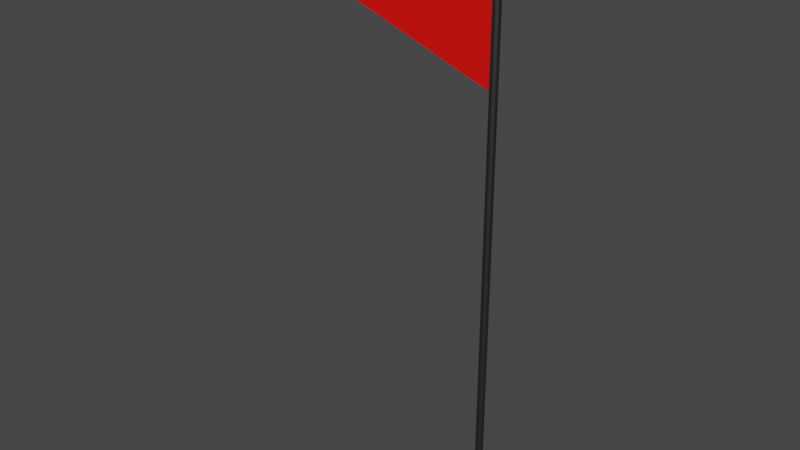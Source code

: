 # Source: flag.blend  (saved by Blender 3.1.7; exported with 4.5.12 LTS)
import bpy
from mathutils import Matrix  # noqa: F401  (used for matrix-valued properties, if any)

bpy.ops.wm.read_factory_settings(use_empty=True)
scene = bpy.context.scene
scene.name = 'Scene'

# ---- collections
col_collection = bpy.data.collections.new('Collection'); scene.collection.children.link(col_collection)

# ---- materials (node trees are filled in below, after node groups)
mat_material_001 = bpy.data.materials.new('Material.001')
mat_material = bpy.data.materials.new('Material')

# ---- material node trees
mat_material_001.use_nodes = True; mat_material_001.node_tree.nodes.clear()
_N = mat_material_001.node_tree.nodes; _L = mat_material_001.node_tree.links
n0 = _N.new('ShaderNodeBsdfPrincipled'); n0.name = 'Principled BSDF'; n0.location = (10, 300)
n0.distribution = 'GGX'
n0.subsurface_method = 'RANDOM_WALK_SKIN'
n0.inputs[0].default_value = (0.1282, 0.1282, 0.1282, 1.0)
n0.inputs[1].default_value = 1.0
n0.inputs[3].default_value = 1.45
n0.inputs[27].default_value = (0.0, 0.0, 0.0, 1.0)
n0.inputs[28].default_value = 1.0
n1 = _N.new('ShaderNodeOutputMaterial'); n1.name = 'Material Output'; n1.location = (300, 300)
_L.new(n0.outputs[0], n1.inputs[0])
n1.is_active_output = True
mat_material.use_nodes = True; mat_material.node_tree.nodes.clear()
_N = mat_material.node_tree.nodes; _L = mat_material.node_tree.links
n0 = _N.new('ShaderNodeBsdfPrincipled'); n0.name = 'Principled BSDF'; n0.location = (10, 300)
n0.distribution = 'GGX'
n0.subsurface_method = 'RANDOM_WALK_SKIN'
n0.inputs[0].default_value = (0.9114, 0.002676, 0.0, 1.0)
n0.inputs[3].default_value = 1.45
n0.inputs[27].default_value = (0.0, 0.0, 0.0, 1.0)
n0.inputs[28].default_value = 1.0
n1 = _N.new('ShaderNodeOutputMaterial'); n1.name = 'Material Output'; n1.location = (300, 300)
_L.new(n0.outputs[0], n1.inputs[0])
n1.is_active_output = True

# ---- world
world_world = bpy.data.worlds.new('World'); scene.world = world_world
world_world.use_nodes = True; world_world.node_tree.nodes.clear()
_N = world_world.node_tree.nodes; _L = world_world.node_tree.links
n0 = _N.new('ShaderNodeOutputWorld'); n0.name = 'World Output'; n0.location = (300, 300)
n1 = _N.new('ShaderNodeBackground'); n1.name = 'Background'; n1.location = (10, 300)
n1.inputs[0].default_value = (0.05088, 0.05088, 0.05088, 1.0)
_L.new(n1.outputs[0], n0.inputs[0])
n0.is_active_output = True
world_world.color = (0.05088, 0.05088, 0.05088)
world_world.use_sun_shadow = False
world_world.sun_shadow_jitter_overblur = 0.0

# ---- meshes
me_cylinder = bpy.data.meshes.new('Cylinder')
me_cylinder.from_pydata([(0.0, 1.0, -1.0), (0.0, 1.0, 1.0), (0.1951, 0.9808, -1.0), (0.1951, 0.9808, 1.0), (0.3827, 0.9239, -1.0), (0.3827, 0.9239, 1.0), (0.5556, 0.8315, -1.0), (0.5556, 0.8315, 1.0), (0.7071, 0.7071, -1.0), (0.7071, 0.7071, 1.0), (0.8315, 0.5556, -1.0), (0.8315, 0.5556, 1.0), (0.9239, 0.3827, -1.0), (0.9239, 0.3827, 1.0), (0.9808, 0.1951, -1.0), (0.9808, 0.1951, 1.0), (1.0, -4.371e-08, -1.0), (0.9808, -0.1951, -1.0), (0.9808, -0.1951, 1.0), (0.9239, -0.3827, -1.0), (0.9239, -0.3827, 1.0), (0.8315, -0.5556, -1.0), (0.8315, -0.5556, 1.0), (0.7071, -0.7071, -1.0), (0.7071, -0.7071, 1.0), (0.5556, -0.8315, -1.0), (0.5556, -0.8315, 1.0), (0.3827, -0.9239, -1.0), (0.3827, -0.9239, 1.0), (0.1951, -0.9808, -1.0), (0.1951, -0.9808, 1.0), (-8.742e-08, -1.0, -1.0), (-8.742e-08, -1.0, 1.0), (-0.1951, -0.9808, -1.0), (-0.1951, -0.9808, 1.0), (-0.3827, -0.9239, -1.0), (-0.3827, -0.9239, 1.0), (-0.5556, -0.8315, -1.0), (-0.5556, -0.8315, 1.0), (-0.7071, -0.7071, -1.0), (-0.7071, -0.7071, 1.0), (-0.8315, -0.5556, -1.0), (-0.8315, -0.5556, 1.0), (-0.9239, -0.3827, -1.0), (-0.9239, -0.3827, 1.0), (-0.9808, -0.1951, -1.0), (-0.9808, -0.1951, 1.0), (-1.0, 1.192e-08, -1.0), (-0.9808, 0.1951, -1.0), (-0.9808, 0.1951, 1.0), (-0.9239, 0.3827, -1.0), (-0.9239, 0.3827, 1.0), (-0.8315, 0.5556, -1.0), (-0.8315, 0.5556, 1.0), (-0.7071, 0.7071, -1.0), (-0.7071, 0.7071, 1.0), (-0.5556, 0.8315, -1.0), (-0.5556, 0.8315, 1.0), (-0.3827, 0.9239, -1.0), (-0.3827, 0.9239, 1.0), (-0.1951, 0.9808, -1.0), (-0.1951, 0.9808, 1.0), (0.0, 1.0, 0.9979), (0.1951, 0.9808, 0.9979), (0.3827, 0.9239, 0.9979), (0.5556, 0.8315, 0.9979), (0.7071, 0.7071, 0.9979), (0.8315, 0.5556, 0.9979), (0.9239, 0.3827, 0.9979), (0.9808, 0.1951, 0.9979), (1.0, -4.371e-08, 0.9979), (0.9808, -0.1951, 0.9979), (0.9239, -0.3827, 0.9979), (0.8315, -0.5556, 0.9979), (0.7071, -0.7071, 0.9979), (0.5556, -0.8315, 0.9979), (0.3827, -0.9239, 0.9979), (0.1951, -0.9808, 0.9979), (-8.742e-08, -1.0, 0.9979), (-0.1951, -0.9808, 0.9979), (-0.3827, -0.9239, 0.9979), (-0.5556, -0.8315, 0.9979), (-0.7071, -0.7071, 0.9979), (-0.8315, -0.5556, 0.9979), (-0.9239, -0.3827, 0.9979), (-0.9808, -0.1951, 0.9979), (-1.0, 1.192e-08, 0.9979), (-0.9808, 0.1951, 0.9979), (-0.9239, 0.3827, 0.9979), (-0.8315, 0.5556, 0.9979), (-0.7071, 0.7071, 0.9979), (-0.5556, 0.8315, 0.9979), (-0.3827, 0.9239, 0.9979), (-0.1951, 0.9808, 0.9979), (0.1951, 0.9808, -0.9979), (0.3827, 0.9239, -0.9979), (0.5556, 0.8315, -0.9979), (0.7071, 0.7071, -0.9979), (0.8315, 0.5556, -0.9979), (0.9239, 0.3827, -0.9979), (0.9808, 0.1951, -0.9979), (1.0, -4.371e-08, -0.9979), (0.9808, -0.1951, -0.9979), (0.9239, -0.3827, -0.9979), (0.8315, -0.5556, -0.9979), (0.7071, -0.7071, -0.9979), (0.5556, -0.8315, -0.9979), (0.3827, -0.9239, -0.9979), (0.1951, -0.9808, -0.9979), (-8.742e-08, -1.0, -0.9979), (-0.1951, -0.9808, -0.9979), (-0.3827, -0.9239, -0.9979), (-0.5556, -0.8315, -0.9979), (-0.7071, -0.7071, -0.9979), (-0.8315, -0.5556, -0.9979), (-0.9239, -0.3827, -0.9979), (-0.9808, -0.1951, -0.9979), (-1.0, 1.192e-08, -0.9979), (-0.9808, 0.1951, -0.9979), (-0.9239, 0.3827, -0.9979), (-0.8315, 0.5556, -0.9979), (-0.7071, 0.7071, -0.9979), (-0.5556, 0.8315, -0.9979), (-0.3827, 0.9239, -0.9979), (-0.1951, 0.9808, -0.9979), (0.0, 1.0, -0.9979), (4.288e-06, 0.1937, 1.012), (4.288e-06, 0.38, 1.012), (4.288e-06, 0.5516, 1.011), (4.288e-06, 0.7021, 1.009), (4.288e-06, 0.8256, 1.007), (4.288e-06, 0.9173, 1.005), (4.288e-06, 0.9738, 1.003), (0.0378, 0.19, 1.012), (0.07413, 0.3727, 1.012), (0.1076, 0.541, 1.011), (0.137, 0.6886, 1.009), (0.1611, 0.8097, 1.007), (0.179, 0.8997, 1.005), (0.19, 0.9551, 1.003), (0.07413, 0.179, 1.012), (0.1454, 0.351, 1.012), (0.2111, 0.5096, 1.011), (0.2687, 0.6487, 1.009), (0.3159, 0.7627, 1.007), (0.3511, 0.8475, 1.005), (0.3727, 0.8997, 1.003), (0.1076, 0.1611, 1.012), (0.2111, 0.3159, 1.012), (0.3065, 0.4587, 1.011), (0.3901, 0.5838, 1.009), (0.4587, 0.6864, 1.007), (0.5097, 0.7627, 1.005), (0.541, 0.8097, 1.003), (0.137, 0.137, 1.012), (0.2687, 0.2687, 1.012), (0.3901, 0.3901, 1.011), (0.4965, 0.4965, 1.009), (0.5838, 0.5838, 1.007), (0.6487, 0.6487, 1.005), (0.6886, 0.6886, 1.003), (0.1611, 0.1076, 1.012), (0.3159, 0.2111, 1.012), (0.4587, 0.3065, 1.011), (0.5838, 0.3901, 1.009), (0.6865, 0.4587, 1.007), (0.7627, 0.5096, 1.005), (0.8097, 0.541, 1.003), (0.179, 0.07413, 1.012), (0.3511, 0.1454, 1.012), (0.5097, 0.2111, 1.011), (0.6487, 0.2687, 1.009), (0.7627, 0.3159, 1.007), (0.8475, 0.351, 1.005), (0.8997, 0.3727, 1.003), (0.19, 0.03779, 1.012), (0.3727, 0.07413, 1.012), (0.541, 0.1076, 1.011), (0.6886, 0.137, 1.009), (0.8097, 0.1611, 1.007), (0.8997, 0.179, 1.005), (0.9551, 0.19, 1.003), (0.1937, -2.661e-06, 1.012), (0.38, -2.712e-06, 1.012), (0.5516, -2.705e-06, 1.011), (0.7021, -2.638e-06, 1.009), (0.8256, -2.683e-06, 1.007), (0.9173, -2.609e-06, 1.005), (0.9739, -2.683e-06, 1.003), (0.9992, -2.757e-06, 1.0), (0.19, -0.03779, 1.012), (0.3727, -0.07413, 1.012), (0.541, -0.1076, 1.011), (0.6886, -0.137, 1.009), (0.8097, -0.1611, 1.007), (0.8997, -0.179, 1.005), (0.9551, -0.19, 1.003), (0.179, -0.07413, 1.012), (0.3511, -0.1454, 1.012), (0.5097, -0.2111, 1.011), (0.6487, -0.2687, 1.009), (0.7627, -0.3159, 1.007), (0.8475, -0.3511, 1.005), (0.8997, -0.3727, 1.003), (0.1611, -0.1076, 1.012), (0.3159, -0.2111, 1.012), (0.4587, -0.3065, 1.011), (0.5838, -0.3901, 1.009), (0.6865, -0.4587, 1.007), (0.7627, -0.5097, 1.005), (0.8097, -0.541, 1.003), (0.137, -0.137, 1.012), (0.2687, -0.2687, 1.012), (0.3901, -0.3901, 1.011), (0.4965, -0.4965, 1.009), (0.5838, -0.5838, 1.007), (0.6487, -0.6487, 1.005), (0.6886, -0.6886, 1.003), (0.1076, -0.1611, 1.012), (0.2111, -0.3159, 1.012), (0.3065, -0.4587, 1.011), (0.3901, -0.5838, 1.009), (0.4587, -0.6865, 1.007), (0.5097, -0.7627, 1.005), (0.541, -0.8097, 1.003), (0.07413, -0.179, 1.012), (0.1454, -0.3511, 1.012), (0.2111, -0.5097, 1.011), (0.2687, -0.6487, 1.009), (0.3159, -0.7627, 1.007), (0.3511, -0.8475, 1.005), (0.3727, -0.8997, 1.003), (0.0378, -0.19, 1.012), (0.07413, -0.3727, 1.012), (0.1076, -0.541, 1.011), (0.137, -0.6886, 1.009), (0.1611, -0.8097, 1.007), (0.179, -0.8997, 1.005), (0.19, -0.9551, 1.003), (4.29e-06, -0.1937, 1.012), (4.26e-06, -0.38, 1.012), (4.223e-06, -0.5516, 1.011), (4.334e-06, -0.7021, 1.009), (4.275e-06, -0.8256, 1.007), (4.305e-06, -0.9173, 1.005), (4.216e-06, -0.9738, 1.003), (-0.03779, -0.19, 1.012), (-0.07413, -0.3727, 1.012), (-0.1076, -0.541, 1.011), (-0.137, -0.6886, 1.009), (-0.1611, -0.8097, 1.007), (-0.179, -0.8997, 1.005), (-0.19, -0.9551, 1.003), (-0.07413, -0.179, 1.012), (-0.1454, -0.3511, 1.012), (-0.2111, -0.5097, 1.011), (-0.2687, -0.6487, 1.009), (-0.3159, -0.7627, 1.007), (-0.351, -0.8475, 1.005), (-0.3727, -0.8997, 1.003), (-0.1076, -0.1611, 1.012), (-0.2111, -0.3159, 1.012), (-0.3065, -0.4587, 1.011), (-0.3901, -0.5838, 1.009), (-0.4587, -0.6865, 1.007), (-0.5096, -0.7627, 1.005), (-0.541, -0.8097, 1.003), (-0.137, -0.137, 1.012), (-0.2687, -0.2687, 1.012), (-0.3901, -0.3901, 1.011), (-0.4965, -0.4965, 1.009), (-0.5838, -0.5838, 1.007), (-0.6487, -0.6487, 1.005), (-0.6886, -0.6886, 1.003), (-0.1611, -0.1076, 1.012), (-0.3159, -0.2111, 1.012), (-0.4587, -0.3065, 1.011), (-0.5838, -0.3901, 1.009), (-0.6864, -0.4587, 1.007), (-0.7627, -0.5097, 1.005), (-0.8097, -0.541, 1.003), (4.207e-06, -2.712e-06, 1.013), (-0.179, -0.07413, 1.012), (-0.351, -0.1454, 1.012), (-0.5096, -0.2111, 1.011), (-0.6487, -0.2687, 1.009), (-0.7627, -0.3159, 1.007), (-0.8475, -0.3511, 1.005), (-0.8997, -0.3727, 1.003), (-0.19, -0.03779, 1.012), (-0.3727, -0.07413, 1.012), (-0.541, -0.1076, 1.011), (-0.6886, -0.137, 1.009), (-0.8097, -0.1611, 1.007), (-0.8997, -0.179, 1.005), (-0.9551, -0.19, 1.003), (-0.1937, -2.664e-06, 1.012), (-0.38, -2.638e-06, 1.012), (-0.5516, -2.587e-06, 1.011), (-0.7021, -2.683e-06, 1.009), (-0.8256, -2.638e-06, 1.007), (-0.9173, -2.594e-06, 1.005), (-0.9738, -2.52e-06, 1.003), (-0.9992, -2.207e-06, 1.0), (-0.19, 0.03779, 1.012), (-0.3727, 0.07413, 1.012), (-0.541, 0.1076, 1.011), (-0.6886, 0.137, 1.009), (-0.8097, 0.1611, 1.007), (-0.8997, 0.179, 1.005), (-0.9551, 0.19, 1.003), (-0.179, 0.07413, 1.012), (-0.351, 0.1454, 1.012), (-0.5096, 0.2111, 1.011), (-0.6487, 0.2687, 1.009), (-0.7627, 0.3159, 1.007), (-0.8475, 0.351, 1.005), (-0.8997, 0.3727, 1.003), (-0.1611, 0.1076, 1.012), (-0.3159, 0.2111, 1.012), (-0.4587, 0.3065, 1.011), (-0.5838, 0.3901, 1.009), (-0.6864, 0.4587, 1.007), (-0.7627, 0.5096, 1.005), (-0.8097, 0.541, 1.003), (-0.137, 0.137, 1.012), (-0.2687, 0.2687, 1.012), (-0.3901, 0.3901, 1.011), (-0.4965, 0.4965, 1.009), (-0.5838, 0.5838, 1.007), (-0.6487, 0.6487, 1.005), (-0.6886, 0.6886, 1.003), (-0.1076, 0.1611, 1.012), (-0.2111, 0.3159, 1.012), (-0.3065, 0.4587, 1.011), (-0.3901, 0.5838, 1.009), (-0.4587, 0.6864, 1.007), (-0.5096, 0.7627, 1.005), (-0.541, 0.8097, 1.003), (-0.07413, 0.179, 1.012), (-0.1454, 0.351, 1.012), (-0.2111, 0.5096, 1.011), (-0.2687, 0.6487, 1.009), (-0.3159, 0.7627, 1.007), (-0.351, 0.8475, 1.005), (-0.3727, 0.8997, 1.003), (-0.03779, 0.19, 1.012), (-0.07413, 0.3727, 1.012), (-0.1076, 0.541, 1.011), (-0.137, 0.6886, 1.009), (-0.1611, 0.8097, 1.007), (-0.179, 0.8997, 1.005), (-0.19, 0.9551, 1.003)], [], [(62, 1, 3, 63), (63, 3, 5, 64), (64, 5, 7, 65), (65, 7, 9, 66), (66, 9, 11, 67), (67, 11, 13, 68), (68, 13, 15, 69), (69, 15, 189, 70), (70, 189, 18, 71), (71, 18, 20, 72), (72, 20, 22, 73), (73, 22, 24, 74), (74, 24, 26, 75), (75, 26, 28, 76), (76, 28, 30, 77), (77, 30, 32, 78), (78, 32, 34, 79), (79, 34, 36, 80), (80, 36, 38, 81), (81, 38, 40, 82), (82, 40, 42, 83), (83, 42, 44, 84), (84, 44, 46, 85), (85, 46, 303, 86), (86, 303, 49, 87), (87, 49, 51, 88), (88, 51, 53, 89), (89, 53, 55, 90), (90, 55, 57, 91), (91, 57, 59, 92), (92, 59, 61, 93), (93, 61, 1, 62), (0, 2, 4, 6, 8, 10, 12, 14, 16, 17, 19, 21, 23, 25, 27, 29, 31, 33, 35, 37, 39, 41, 43, 45, 47, 48, 50, 52, 54, 56, 58, 60), (124, 93, 62, 125), (123, 92, 93, 124), (122, 91, 92, 123), (121, 90, 91, 122), (120, 89, 90, 121), (119, 88, 89, 120), (118, 87, 88, 119), (117, 86, 87, 118), (116, 85, 86, 117), (115, 84, 85, 116), (114, 83, 84, 115), (113, 82, 83, 114), (112, 81, 82, 113), (111, 80, 81, 112), (110, 79, 80, 111), (109, 78, 79, 110), (108, 77, 78, 109), (107, 76, 77, 108), (106, 75, 76, 107), (105, 74, 75, 106), (104, 73, 74, 105), (103, 72, 73, 104), (102, 71, 72, 103), (101, 70, 71, 102), (100, 69, 70, 101), (99, 68, 69, 100), (98, 67, 68, 99), (97, 66, 67, 98), (96, 65, 66, 97), (95, 64, 65, 96), (94, 63, 64, 95), (125, 62, 63, 94), (0, 125, 94, 2), (2, 94, 95, 4), (4, 95, 96, 6), (6, 96, 97, 8), (8, 97, 98, 10), (10, 98, 99, 12), (12, 99, 100, 14), (14, 100, 101, 16), (16, 101, 102, 17), (17, 102, 103, 19), (19, 103, 104, 21), (21, 104, 105, 23), (23, 105, 106, 25), (25, 106, 107, 27), (27, 107, 108, 29), (29, 108, 109, 31), (31, 109, 110, 33), (33, 110, 111, 35), (35, 111, 112, 37), (37, 112, 113, 39), (39, 113, 114, 41), (41, 114, 115, 43), (43, 115, 116, 45), (45, 116, 117, 47), (47, 117, 118, 48), (48, 118, 119, 50), (50, 119, 120, 52), (52, 120, 121, 54), (54, 121, 122, 56), (56, 122, 123, 58), (58, 123, 124, 60), (60, 124, 125, 0), (130, 129, 136, 137), (131, 130, 137, 138), (132, 131, 138, 139), (1, 132, 139, 3), (126, 281, 133), (127, 126, 133, 134), (128, 127, 134, 135), (129, 128, 135, 136), (136, 135, 142, 143), (137, 136, 143, 144), (138, 137, 144, 145), (139, 138, 145, 146), (3, 139, 146, 5), (133, 281, 140), (134, 133, 140, 141), (135, 134, 141, 142), (5, 146, 153, 7), (140, 281, 147), (141, 140, 147, 148), (142, 141, 148, 149), (143, 142, 149, 150), (144, 143, 150, 151), (145, 144, 151, 152), (146, 145, 152, 153), (150, 149, 156, 157), (151, 150, 157, 158), (152, 151, 158, 159), (153, 152, 159, 160), (7, 153, 160, 9), (147, 281, 154), (148, 147, 154, 155), (149, 148, 155, 156), (9, 160, 167, 11), (154, 281, 161), (155, 154, 161, 162), (156, 155, 162, 163), (157, 156, 163, 164), (158, 157, 164, 165), (159, 158, 165, 166), (160, 159, 166, 167), (165, 164, 171, 172), (166, 165, 172, 173), (167, 166, 173, 174), (11, 167, 174, 13), (161, 281, 168), (162, 161, 168, 169), (163, 162, 169, 170), (164, 163, 170, 171), (168, 281, 175), (169, 168, 175, 176), (170, 169, 176, 177), (171, 170, 177, 178), (172, 171, 178, 179), (173, 172, 179, 180), (174, 173, 180, 181), (13, 174, 181, 15), (179, 178, 185, 186), (180, 179, 186, 187), (181, 180, 187, 188), (15, 181, 188, 189), (175, 281, 182), (176, 175, 182, 183), (177, 176, 183, 184), (178, 177, 184, 185), (183, 182, 190, 191), (184, 183, 191, 192), (185, 184, 192, 193), (186, 185, 193, 194), (187, 186, 194, 195), (188, 187, 195, 196), (189, 188, 196, 18), (182, 281, 190), (195, 194, 201, 202), (196, 195, 202, 203), (18, 196, 203, 20), (190, 281, 197), (191, 190, 197, 198), (192, 191, 198, 199), (193, 192, 199, 200), (194, 193, 200, 201), (199, 198, 205, 206), (200, 199, 206, 207), (201, 200, 207, 208), (202, 201, 208, 209), (203, 202, 209, 210), (20, 203, 210, 22), (197, 281, 204), (198, 197, 204, 205), (210, 209, 216, 217), (22, 210, 217, 24), (204, 281, 211), (205, 204, 211, 212), (206, 205, 212, 213), (207, 206, 213, 214), (208, 207, 214, 215), (209, 208, 215, 216), (213, 212, 219, 220), (214, 213, 220, 221), (215, 214, 221, 222), (216, 215, 222, 223), (217, 216, 223, 224), (24, 217, 224, 26), (211, 281, 218), (212, 211, 218, 219), (224, 223, 230, 231), (26, 224, 231, 28), (218, 281, 225), (219, 218, 225, 226), (220, 219, 226, 227), (221, 220, 227, 228), (222, 221, 228, 229), (223, 222, 229, 230), (228, 227, 234, 235), (229, 228, 235, 236), (230, 229, 236, 237), (231, 230, 237, 238), (28, 231, 238, 30), (225, 281, 232), (226, 225, 232, 233), (227, 226, 233, 234), (30, 238, 245, 32), (232, 281, 239), (233, 232, 239, 240), (234, 233, 240, 241), (235, 234, 241, 242), (236, 235, 242, 243), (237, 236, 243, 244), (238, 237, 244, 245), (242, 241, 248, 249), (243, 242, 249, 250), (244, 243, 250, 251), (245, 244, 251, 252), (32, 245, 252, 34), (239, 281, 246), (240, 239, 246, 247), (241, 240, 247, 248), (34, 252, 259, 36), (246, 281, 253), (247, 246, 253, 254), (248, 247, 254, 255), (249, 248, 255, 256), (250, 249, 256, 257), (251, 250, 257, 258), (252, 251, 258, 259), (257, 256, 263, 264), (258, 257, 264, 265), (259, 258, 265, 266), (36, 259, 266, 38), (253, 281, 260), (254, 253, 260, 261), (255, 254, 261, 262), (256, 255, 262, 263), (261, 260, 267, 268), (262, 261, 268, 269), (263, 262, 269, 270), (264, 263, 270, 271), (265, 264, 271, 272), (266, 265, 272, 273), (38, 266, 273, 40), (260, 281, 267), (272, 271, 278, 279), (273, 272, 279, 280), (40, 273, 280, 42), (267, 281, 274), (268, 267, 274, 275), (269, 268, 275, 276), (270, 269, 276, 277), (271, 270, 277, 278), (275, 274, 282, 283), (276, 275, 283, 284), (277, 276, 284, 285), (278, 277, 285, 286), (279, 278, 286, 287), (280, 279, 287, 288), (42, 280, 288, 44), (274, 281, 282), (287, 286, 293, 294), (288, 287, 294, 295), (44, 288, 295, 46), (282, 281, 289), (283, 282, 289, 290), (284, 283, 290, 291), (285, 284, 291, 292), (286, 285, 292, 293), (291, 290, 297, 298), (292, 291, 298, 299), (293, 292, 299, 300), (294, 293, 300, 301), (295, 294, 301, 302), (46, 295, 302, 303), (289, 281, 296), (290, 289, 296, 297), (302, 301, 309, 310), (303, 302, 310, 49), (296, 281, 304), (297, 296, 304, 305), (298, 297, 305, 306), (299, 298, 306, 307), (300, 299, 307, 308), (301, 300, 308, 309), (306, 305, 312, 313), (307, 306, 313, 314), (308, 307, 314, 315), (309, 308, 315, 316), (310, 309, 316, 317), (49, 310, 317, 51), (304, 281, 311), (305, 304, 311, 312), (317, 316, 323, 324), (51, 317, 324, 53), (311, 281, 318), (312, 311, 318, 319), (313, 312, 319, 320), (314, 313, 320, 321), (315, 314, 321, 322), (316, 315, 322, 323), (321, 320, 327, 328), (322, 321, 328, 329), (323, 322, 329, 330), (324, 323, 330, 331), (53, 324, 331, 55), (318, 281, 325), (319, 318, 325, 326), (320, 319, 326, 327), (55, 331, 338, 57), (325, 281, 332), (326, 325, 332, 333), (327, 326, 333, 334), (328, 327, 334, 335), (329, 328, 335, 336), (330, 329, 336, 337), (331, 330, 337, 338), (336, 335, 342, 343), (337, 336, 343, 344), (338, 337, 344, 345), (57, 338, 345, 59), (332, 281, 339), (333, 332, 339, 340), (334, 333, 340, 341), (335, 334, 341, 342), (339, 281, 346), (340, 339, 346, 347), (341, 340, 347, 348), (342, 341, 348, 349), (343, 342, 349, 350), (344, 343, 350, 351), (345, 344, 351, 352), (59, 345, 352, 61), (350, 349, 129, 130), (351, 350, 130, 131), (352, 351, 131, 132), (61, 352, 132, 1), (346, 281, 126), (347, 346, 126, 127), (348, 347, 127, 128), (349, 348, 128, 129)])
me_cylinder.polygons.foreach_set('use_smooth', [True] * 353)
_uv = me_cylinder.uv_layers.new(name='UVMap')
_uv.uv.foreach_set('vector', [1.0, 0.9995, 1.0, 1.0, 0.9688, 1.0, 0.9688, 0.9995, 0.9688, 0.9995, 0.9688, 1.0, 0.9375, 1.0, 0.9375, 0.9995, 0.9375, 0.9995, 0.9375, 1.0, 0.9062, 1.0, 0.9062, 0.9995, 0.9062, 0.9995, 0.9062, 1.0, 0.875, 1.0, 0.875, 0.9995, 0.875, 0.9995, 0.875, 1.0, 0.8438, 1.0, 0.8438, 0.9995, 0.8438, 0.9995, 0.8438, 1.0, 0.8125, 1.0, 0.8125, 0.9995, 0.8125, 0.9995, 0.8125, 1.0, 0.7812, 1.0, 0.7812, 0.9995, 0.7812, 0.9995, 0.7812, 1.0, 0.75, 1.0, 0.75, 0.9995, 0.75, 0.9995, 0.75, 1.0, 0.7188, 1.0, 0.7188, 0.9995, 0.7188, 0.9995, 0.7188, 1.0, 0.6875, 1.0, 0.6875, 0.9995, 0.6875, 0.9995, 0.6875, 1.0, 0.6562, 1.0, 0.6562, 0.9995, 0.6562, 0.9995, 0.6562, 1.0, 0.625, 1.0, 0.625, 0.9995, 0.625, 0.9995, 0.625, 1.0, 0.5938, 1.0, 0.5938, 0.9995, 0.5938, 0.9995, 0.5938, 1.0, 0.5625, 1.0, 0.5625, 0.9995, 0.5625, 0.9995, 0.5625, 1.0, 0.5312, 1.0, 0.5312, 0.9995, 0.5312, 0.9995, 0.5312, 1.0, 0.5, 1.0, 0.5, 0.9995, 0.5, 0.9995, 0.5, 1.0, 0.4688, 1.0, 0.4688, 0.9995, 0.4688, 0.9995, 0.4688, 1.0, 0.4375, 1.0, 0.4375, 0.9995, 0.4375, 0.9995, 0.4375, 1.0, 0.4062, 1.0, 0.4062, 0.9995, 0.4062, 0.9995, 0.4062, 1.0, 0.375, 1.0, 0.375, 0.9995, 0.375, 0.9995, 0.375, 1.0, 0.3438, 1.0, 0.3438, 0.9995, 0.3438, 0.9995, 0.3438, 1.0, 0.3125, 1.0, 0.3125, 0.9995, 0.3125, 0.9995, 0.3125, 1.0, 0.2812, 1.0, 0.2812, 0.9995, 0.2812, 0.9995, 0.2812, 1.0, 0.25, 1.0, 0.25, 0.9995, 0.25, 0.9995, 0.25, 1.0, 0.2188, 1.0, 0.2188, 0.9995, 0.2188, 0.9995, 0.2188, 1.0, 0.1875, 1.0, 0.1875, 0.9995, 0.1875, 0.9995, 0.1875, 1.0, 0.1562, 1.0, 0.1562, 0.9995, 0.1562, 0.9995, 0.1562, 1.0, 0.125, 1.0, 0.125, 0.9995, 0.125, 0.9995, 0.125, 1.0, 0.09375, 1.0, 0.09375, 0.9995, 0.09375, 0.9995, 0.09375, 1.0, 0.0625, 1.0, 0.0625, 0.9995, 0.0625, 0.9995, 0.0625, 1.0, 0.03125, 1.0, 0.03125, 0.9995, 0.03125, 0.9995, 0.03125, 1.0, 0.0, 1.0, 0.0, 0.9995, 0.75, 0.49, 0.7968, 0.4854, 0.8418, 0.4717, 0.8833, 0.4496, 0.9197, 0.4197, 0.9496, 0.3833, 0.9717, 0.3418, 0.9854, 0.2968, 0.99, 0.25, 0.9854, 0.2032, 0.9717, 0.1582, 0.9496, 0.1167, 0.9197, 0.08029, 0.8833, 0.05045, 0.8418, 0.02827, 0.7968, 0.01461, 0.75, 0.01, 0.7032, 0.01461, 0.6582, 0.02827, 0.6167, 0.05045, 0.5803, 0.08029, 0.5504, 0.1167, 0.5283, 0.1582, 0.5146, 0.2032, 0.51, 0.25, 0.5146, 0.2968, 0.5283, 0.3418, 0.5504, 0.3833, 0.5803, 0.4197, 0.6167, 0.4496, 0.6582, 0.4717, 0.7032, 0.4854, 0.03125, 0.5005, 0.03125, 0.9995, 0.0, 0.9995, 0.0, 0.5005, 0.0625, 0.5005, 0.0625, 0.9995, 0.03125, 0.9995, 0.03125, 0.5005, 0.09375, 0.5005, 0.09375, 0.9995, 0.0625, 0.9995, 0.0625, 0.5005, 0.125, 0.5005, 0.125, 0.9995, 0.09375, 0.9995, 0.09375, 0.5005, 0.1562, 0.5005, 0.1562, 0.9995, 0.125, 0.9995, 0.125, 0.5005, 0.1875, 0.5005, 0.1875, 0.9995, 0.1562, 0.9995, 0.1562, 0.5005, 0.2188, 0.5005, 0.2188, 0.9995, 0.1875, 0.9995, 0.1875, 0.5005, 0.25, 0.5005, 0.25, 0.9995, 0.2188, 0.9995, 0.2188, 0.5005, 0.2812, 0.5005, 0.2812, 0.9995, 0.25, 0.9995, 0.25, 0.5005, 0.3125, 0.5005, 0.3125, 0.9995, 0.2812, 0.9995, 0.2812, 0.5005, 0.3438, 0.5005, 0.3438, 0.9995, 0.3125, 0.9995, 0.3125, 0.5005, 0.375, 0.5005, 0.375, 0.9995, 0.3438, 0.9995, 0.3438, 0.5005, 0.4062, 0.5005, 0.4062, 0.9995, 0.375, 0.9995, 0.375, 0.5005, 0.4375, 0.5005, 0.4375, 0.9995, 0.4062, 0.9995, 0.4062, 0.5005, 0.4687, 0.5005, 0.4688, 0.9995, 0.4375, 0.9995, 0.4375, 0.5005, 0.5, 0.5005, 0.5, 0.9995, 0.4688, 0.9995, 0.4687, 0.5005, 0.5312, 0.5005, 0.5312, 0.9995, 0.5, 0.9995, 0.5, 0.5005, 0.5625, 0.5005, 0.5625, 0.9995, 0.5312, 0.9995, 0.5312, 0.5005, 0.5938, 0.5005, 0.5938, 0.9995, 0.5625, 0.9995, 0.5625, 0.5005, 0.625, 0.5005, 0.625, 0.9995, 0.5938, 0.9995, 0.5938, 0.5005, 0.6562, 0.5005, 0.6562, 0.9995, 0.625, 0.9995, 0.625, 0.5005, 0.6875, 0.5005, 0.6875, 0.9995, 0.6562, 0.9995, 0.6562, 0.5005, 0.7188, 0.5005, 0.7188, 0.9995, 0.6875, 0.9995, 0.6875, 0.5005, 0.75, 0.5005, 0.75, 0.9995, 0.7188, 0.9995, 0.7188, 0.5005, 0.7812, 0.5005, 0.7812, 0.9995, 0.75, 0.9995, 0.75, 0.5005, 0.8125, 0.5005, 0.8125, 0.9995, 0.7812, 0.9995, 0.7812, 0.5005, 0.8438, 0.5005, 0.8438, 0.9995, 0.8125, 0.9995, 0.8125, 0.5005, 0.875, 0.5005, 0.875, 0.9995, 0.8438, 0.9995, 0.8438, 0.5005, 0.9062, 0.5005, 0.9062, 0.9995, 0.875, 0.9995, 0.875, 0.5005, 0.9375, 0.5005, 0.9375, 0.9995, 0.9062, 0.9995, 0.9062, 0.5005, 0.9687, 0.5005, 0.9688, 0.9995, 0.9375, 0.9995, 0.9375, 0.5005, 1.0, 0.5005, 1.0, 0.9995, 0.9688, 0.9995, 0.9687, 0.5005, 1.0, 0.5, 1.0, 0.5005, 0.9687, 0.5005, 0.9688, 0.5, 0.9688, 0.5, 0.9687, 0.5005, 0.9375, 0.5005, 0.9375, 0.5, 0.9375, 0.5, 0.9375, 0.5005, 0.9062, 0.5005, 0.9062, 0.5, 0.9062, 0.5, 0.9062, 0.5005, 0.875, 0.5005, 0.875, 0.5, 0.875, 0.5, 0.875, 0.5005, 0.8438, 0.5005, 0.8438, 0.5, 0.8438, 0.5, 0.8438, 0.5005, 0.8125, 0.5005, 0.8125, 0.5, 0.8125, 0.5, 0.8125, 0.5005, 0.7812, 0.5005, 0.7812, 0.5, 0.7812, 0.5, 0.7812, 0.5005, 0.75, 0.5005, 0.75, 0.5, 0.75, 0.5, 0.75, 0.5005, 0.7188, 0.5005, 0.7188, 0.5, 0.7188, 0.5, 0.7188, 0.5005, 0.6875, 0.5005, 0.6875, 0.5, 0.6875, 0.5, 0.6875, 0.5005, 0.6562, 0.5005, 0.6562, 0.5, 0.6562, 0.5, 0.6562, 0.5005, 0.625, 0.5005, 0.625, 0.5, 0.625, 0.5, 0.625, 0.5005, 0.5938, 0.5005, 0.5938, 0.5, 0.5938, 0.5, 0.5938, 0.5005, 0.5625, 0.5005, 0.5625, 0.5, 0.5625, 0.5, 0.5625, 0.5005, 0.5312, 0.5005, 0.5312, 0.5, 0.5312, 0.5, 0.5312, 0.5005, 0.5, 0.5005, 0.5, 0.5, 0.5, 0.5, 0.5, 0.5005, 0.4687, 0.5005, 0.4688, 0.5, 0.4688, 0.5, 0.4687, 0.5005, 0.4375, 0.5005, 0.4375, 0.5, 0.4375, 0.5, 0.4375, 0.5005, 0.4062, 0.5005, 0.4062, 0.5, 0.4062, 0.5, 0.4062, 0.5005, 0.375, 0.5005, 0.375, 0.5, 0.375, 0.5, 0.375, 0.5005, 0.3438, 0.5005, 0.3438, 0.5, 0.3438, 0.5, 0.3438, 0.5005, 0.3125, 0.5005, 0.3125, 0.5, 0.3125, 0.5, 0.3125, 0.5005, 0.2812, 0.5005, 0.2812, 0.5, 0.2812, 0.5, 0.2812, 0.5005, 0.25, 0.5005, 0.25, 0.5, 0.25, 0.5, 0.25, 0.5005, 0.2188, 0.5005, 0.2188, 0.5, 0.2188, 0.5, 0.2188, 0.5005, 0.1875, 0.5005, 0.1875, 0.5, 0.1875, 0.5, 0.1875, 0.5005, 0.1562, 0.5005, 0.1562, 0.5, 0.1562, 0.5, 0.1562, 0.5005, 0.125, 0.5005, 0.125, 0.5, 0.125, 0.5, 0.125, 0.5005, 0.09375, 0.5005, 0.09375, 0.5, 0.09375, 0.5, 0.09375, 0.5005, 0.0625, 0.5005, 0.0625, 0.5, 0.0625, 0.5, 0.0625, 0.5005, 0.03125, 0.5005, 0.03125, 0.5, 0.03125, 0.5, 0.03125, 0.5005, 0.0, 0.5005, 0.0, 0.5, 0.75, 0.6875, 0.75, 0.75, 0.7188, 0.75, 0.7188, 0.6875, 0.75, 0.625, 0.75, 0.6875, 0.7188, 0.6875, 0.7188, 0.625, 0.75, 0.5625, 0.75, 0.625, 0.7188, 0.625, 0.7188, 0.5625, 0.75, 0.5, 0.75, 0.5625, 0.7188, 0.5625, 0.7188, 0.5, 0.75, 0.9375, 0.7344, 1.0, 0.7188, 0.9375, 0.75, 0.875, 0.75, 0.9375, 0.7188, 0.9375, 0.7188, 0.875, 0.75, 0.8125, 0.75, 0.875, 0.7188, 0.875, 0.7188, 0.8125, 0.75, 0.75, 0.75, 0.8125, 0.7188, 0.8125, 0.7188, 0.75, 0.7188, 0.75, 0.7188, 0.8125, 0.6875, 0.8125, 0.6875, 0.75, 0.7188, 0.6875, 0.7188, 0.75, 0.6875, 0.75, 0.6875, 0.6875, 0.7188, 0.625, 0.7188, 0.6875, 0.6875, 0.6875, 0.6875, 0.625, 0.7188, 0.5625, 0.7188, 0.625, 0.6875, 0.625, 0.6875, 0.5625, 0.7188, 0.5, 0.7188, 0.5625, 0.6875, 0.5625, 0.6875, 0.5, 0.7188, 0.9375, 0.7031, 1.0, 0.6875, 0.9375, 0.7188, 0.875, 0.7188, 0.9375, 0.6875, 0.9375, 0.6875, 0.875, 0.7188, 0.8125, 0.7188, 0.875, 0.6875, 0.875, 0.6875, 0.8125, 0.6875, 0.5, 0.6875, 0.5625, 0.6562, 0.5625, 0.6562, 0.5, 0.6875, 0.9375, 0.6719, 1.0, 0.6562, 0.9375, 0.6875, 0.875, 0.6875, 0.9375, 0.6562, 0.9375, 0.6562, 0.875, 0.6875, 0.8125, 0.6875, 0.875, 0.6562, 0.875, 0.6562, 0.8125, 0.6875, 0.75, 0.6875, 0.8125, 0.6562, 0.8125, 0.6562, 0.75, 0.6875, 0.6875, 0.6875, 0.75, 0.6562, 0.75, 0.6562, 0.6875, 0.6875, 0.625, 0.6875, 0.6875, 0.6562, 0.6875, 0.6562, 0.625, 0.6875, 0.5625, 0.6875, 0.625, 0.6562, 0.625, 0.6562, 0.5625, 0.6562, 0.75, 0.6562, 0.8125, 0.625, 0.8125, 0.625, 0.75, 0.6562, 0.6875, 0.6562, 0.75, 0.625, 0.75, 0.625, 0.6875, 0.6562, 0.625, 0.6562, 0.6875, 0.625, 0.6875, 0.625, 0.625, 0.6562, 0.5625, 0.6562, 0.625, 0.625, 0.625, 0.625, 0.5625, 0.6562, 0.5, 0.6562, 0.5625, 0.625, 0.5625, 0.625, 0.5, 0.6562, 0.9375, 0.6406, 1.0, 0.625, 0.9375, 0.6562, 0.875, 0.6562, 0.9375, 0.625, 0.9375, 0.625, 0.875, 0.6562, 0.8125, 0.6562, 0.875, 0.625, 0.875, 0.625, 0.8125, 0.625, 0.5, 0.625, 0.5625, 0.5938, 0.5625, 0.5938, 0.5, 0.625, 0.9375, 0.6094, 1.0, 0.5937, 0.9375, 0.625, 0.875, 0.625, 0.9375, 0.5937, 0.9375, 0.5937, 0.875, 0.625, 0.8125, 0.625, 0.875, 0.5937, 0.875, 0.5938, 0.8125, 0.625, 0.75, 0.625, 0.8125, 0.5938, 0.8125, 0.5938, 0.75, 0.625, 0.6875, 0.625, 0.75, 0.5938, 0.75, 0.5938, 0.6875, 0.625, 0.625, 0.625, 0.6875, 0.5938, 0.6875, 0.5938, 0.625, 0.625, 0.5625, 0.625, 0.625, 0.5938, 0.625, 0.5938, 0.5625, 0.5938, 0.6875, 0.5938, 0.75, 0.5625, 0.75, 0.5625, 0.6875, 0.5938, 0.625, 0.5938, 0.6875, 0.5625, 0.6875, 0.5625, 0.625, 0.5938, 0.5625, 0.5938, 0.625, 0.5625, 0.625, 0.5625, 0.5625, 0.5938, 0.5, 0.5938, 0.5625, 0.5625, 0.5625, 0.5625, 0.5, 0.5937, 0.9375, 0.5781, 1.0, 0.5625, 0.9375, 0.5937, 0.875, 0.5937, 0.9375, 0.5625, 0.9375, 0.5625, 0.875, 0.5938, 0.8125, 0.5937, 0.875, 0.5625, 0.875, 0.5625, 0.8125, 0.5938, 0.75, 0.5938, 0.8125, 0.5625, 0.8125, 0.5625, 0.75, 0.5625, 0.9375, 0.5469, 1.0, 0.5312, 0.9375, 0.5625, 0.875, 0.5625, 0.9375, 0.5312, 0.9375, 0.5312, 0.875, 0.5625, 0.8125, 0.5625, 0.875, 0.5312, 0.875, 0.5312, 0.8125, 0.5625, 0.75, 0.5625, 0.8125, 0.5312, 0.8125, 0.5312, 0.75, 0.5625, 0.6875, 0.5625, 0.75, 0.5312, 0.75, 0.5312, 0.6875, 0.5625, 0.625, 0.5625, 0.6875, 0.5312, 0.6875, 0.5312, 0.625, 0.5625, 0.5625, 0.5625, 0.625, 0.5312, 0.625, 0.5312, 0.5625, 0.5625, 0.5, 0.5625, 0.5625, 0.5312, 0.5625, 0.5312, 0.5, 0.5312, 0.6875, 0.5312, 0.75, 0.5, 0.75, 0.5, 0.6875, 0.5312, 0.625, 0.5312, 0.6875, 0.5, 0.6875, 0.5, 0.625, 0.5312, 0.5625, 0.5312, 0.625, 0.5, 0.625, 0.5, 0.5625, 0.5312, 0.5, 0.5312, 0.5625, 0.5, 0.5625, 0.5, 0.5, 0.5312, 0.9375, 0.5156, 1.0, 0.5, 0.9375, 0.5312, 0.875, 0.5312, 0.9375, 0.5, 0.9375, 0.5, 0.875, 0.5312, 0.8125, 0.5312, 0.875, 0.5, 0.875, 0.5, 0.8125, 0.5312, 0.75, 0.5312, 0.8125, 0.5, 0.8125, 0.5, 0.75, 0.5, 0.875, 0.5, 0.9375, 0.4687, 0.9375, 0.4687, 0.875, 0.5, 0.8125, 0.5, 0.875, 0.4687, 0.875, 0.4687, 0.8125, 0.5, 0.75, 0.5, 0.8125, 0.4687, 0.8125, 0.4688, 0.75, 0.5, 0.6875, 0.5, 0.75, 0.4688, 0.75, 0.4687, 0.6875, 0.5, 0.625, 0.5, 0.6875, 0.4687, 0.6875, 0.4688, 0.625, 0.5, 0.5625, 0.5, 0.625, 0.4688, 0.625, 0.4688, 0.5625, 0.5, 0.5, 0.5, 0.5625, 0.4688, 0.5625, 0.4687, 0.5, 0.5, 0.9375, 0.4844, 1.0, 0.4687, 0.9375, 0.4688, 0.625, 0.4687, 0.6875, 0.4375, 0.6875, 0.4375, 0.625, 0.4688, 0.5625, 0.4688, 0.625, 0.4375, 0.625, 0.4375, 0.5625, 0.4687, 0.5, 0.4688, 0.5625, 0.4375, 0.5625, 0.4375, 0.5, 0.4687, 0.9375, 0.4531, 1.0, 0.4375, 0.9375, 0.4687, 0.875, 0.4687, 0.9375, 0.4375, 0.9375, 0.4375, 0.875, 0.4687, 0.8125, 0.4687, 0.875, 0.4375, 0.875, 0.4375, 0.8125, 0.4688, 0.75, 0.4687, 0.8125, 0.4375, 0.8125, 0.4375, 0.75, 0.4687, 0.6875, 0.4688, 0.75, 0.4375, 0.75, 0.4375, 0.6875, 0.4375, 0.8125, 0.4375, 0.875, 0.4062, 0.875, 0.4062, 0.8125, 0.4375, 0.75, 0.4375, 0.8125, 0.4062, 0.8125, 0.4062, 0.75, 0.4375, 0.6875, 0.4375, 0.75, 0.4062, 0.75, 0.4062, 0.6875, 0.4375, 0.625, 0.4375, 0.6875, 0.4062, 0.6875, 0.4062, 0.625, 0.4375, 0.5625, 0.4375, 0.625, 0.4062, 0.625, 0.4062, 0.5625, 0.4375, 0.5, 0.4375, 0.5625, 0.4062, 0.5625, 0.4062, 0.5, 0.4375, 0.9375, 0.4219, 1.0, 0.4062, 0.9375, 0.4375, 0.875, 0.4375, 0.9375, 0.4062, 0.9375, 0.4062, 0.875, 0.4062, 0.5625, 0.4062, 0.625, 0.375, 0.625, 0.375, 0.5625, 0.4062, 0.5, 0.4062, 0.5625, 0.375, 0.5625, 0.375, 0.5, 0.4062, 0.9375, 0.3906, 1.0, 0.375, 0.9375, 0.4062, 0.875, 0.4062, 0.9375, 0.375, 0.9375, 0.375, 0.875, 0.4062, 0.8125, 0.4062, 0.875, 0.375, 0.875, 0.375, 0.8125, 0.4062, 0.75, 0.4062, 0.8125, 0.375, 0.8125, 0.375, 0.75, 0.4062, 0.6875, 0.4062, 0.75, 0.375, 0.75, 0.375, 0.6875, 0.4062, 0.625, 0.4062, 0.6875, 0.375, 0.6875, 0.375, 0.625, 0.375, 0.8125, 0.375, 0.875, 0.3438, 0.875, 0.3438, 0.8125, 0.375, 0.75, 0.375, 0.8125, 0.3438, 0.8125, 0.3438, 0.75, 0.375, 0.6875, 0.375, 0.75, 0.3438, 0.75, 0.3438, 0.6875, 0.375, 0.625, 0.375, 0.6875, 0.3438, 0.6875, 0.3438, 0.625, 0.375, 0.5625, 0.375, 0.625, 0.3438, 0.625, 0.3438, 0.5625, 0.375, 0.5, 0.375, 0.5625, 0.3438, 0.5625, 0.3437, 0.5, 0.375, 0.9375, 0.3594, 1.0, 0.3437, 0.9375, 0.375, 0.875, 0.375, 0.9375, 0.3437, 0.9375, 0.3438, 0.875, 0.3438, 0.5625, 0.3438, 0.625, 0.3125, 0.625, 0.3125, 0.5625, 0.3437, 0.5, 0.3438, 0.5625, 0.3125, 0.5625, 0.3125, 0.5, 0.3437, 0.9375, 0.3281, 1.0, 0.3125, 0.9375, 0.3438, 0.875, 0.3437, 0.9375, 0.3125, 0.9375, 0.3125, 0.875, 0.3438, 0.8125, 0.3438, 0.875, 0.3125, 0.875, 0.3125, 0.8125, 0.3438, 0.75, 0.3438, 0.8125, 0.3125, 0.8125, 0.3125, 0.75, 0.3438, 0.6875, 0.3438, 0.75, 0.3125, 0.75, 0.3125, 0.6875, 0.3438, 0.625, 0.3438, 0.6875, 0.3125, 0.6875, 0.3125, 0.625, 0.3125, 0.75, 0.3125, 0.8125, 0.2812, 0.8125, 0.2812, 0.75, 0.3125, 0.6875, 0.3125, 0.75, 0.2812, 0.75, 0.2812, 0.6875, 0.3125, 0.625, 0.3125, 0.6875, 0.2812, 0.6875, 0.2812, 0.625, 0.3125, 0.5625, 0.3125, 0.625, 0.2812, 0.625, 0.2812, 0.5625, 0.3125, 0.5, 0.3125, 0.5625, 0.2812, 0.5625, 0.2812, 0.5, 0.3125, 0.9375, 0.2969, 1.0, 0.2812, 0.9375, 0.3125, 0.875, 0.3125, 0.9375, 0.2812, 0.9375, 0.2812, 0.875, 0.3125, 0.8125, 0.3125, 0.875, 0.2812, 0.875, 0.2812, 0.8125, 0.2812, 0.5, 0.2812, 0.5625, 0.25, 0.5625, 0.25, 0.5, 0.2812, 0.9375, 0.2656, 1.0, 0.25, 0.9375, 0.2812, 0.875, 0.2812, 0.9375, 0.25, 0.9375, 0.25, 0.875, 0.2812, 0.8125, 0.2812, 0.875, 0.25, 0.875, 0.25, 0.8125, 0.2812, 0.75, 0.2812, 0.8125, 0.25, 0.8125, 0.25, 0.75, 0.2812, 0.6875, 0.2812, 0.75, 0.25, 0.75, 0.25, 0.6875, 0.2812, 0.625, 0.2812, 0.6875, 0.25, 0.6875, 0.25, 0.625, 0.2812, 0.5625, 0.2812, 0.625, 0.25, 0.625, 0.25, 0.5625, 0.25, 0.75, 0.25, 0.8125, 0.2188, 0.8125, 0.2188, 0.75, 0.25, 0.6875, 0.25, 0.75, 0.2188, 0.75, 0.2188, 0.6875, 0.25, 0.625, 0.25, 0.6875, 0.2188, 0.6875, 0.2188, 0.625, 0.25, 0.5625, 0.25, 0.625, 0.2188, 0.625, 0.2188, 0.5625, 0.25, 0.5, 0.25, 0.5625, 0.2188, 0.5625, 0.2187, 0.5, 0.25, 0.9375, 0.2344, 1.0, 0.2188, 0.9375, 0.25, 0.875, 0.25, 0.9375, 0.2188, 0.9375, 0.2188, 0.875, 0.25, 0.8125, 0.25, 0.875, 0.2188, 0.875, 0.2188, 0.8125, 0.2187, 0.5, 0.2188, 0.5625, 0.1875, 0.5625, 0.1875, 0.5, 0.2188, 0.9375, 0.2031, 1.0, 0.1875, 0.9375, 0.2188, 0.875, 0.2188, 0.9375, 0.1875, 0.9375, 0.1875, 0.875, 0.2188, 0.8125, 0.2188, 0.875, 0.1875, 0.875, 0.1875, 0.8125, 0.2188, 0.75, 0.2188, 0.8125, 0.1875, 0.8125, 0.1875, 0.75, 0.2188, 0.6875, 0.2188, 0.75, 0.1875, 0.75, 0.1875, 0.6875, 0.2188, 0.625, 0.2188, 0.6875, 0.1875, 0.6875, 0.1875, 0.625, 0.2188, 0.5625, 0.2188, 0.625, 0.1875, 0.625, 0.1875, 0.5625, 0.1875, 0.6875, 0.1875, 0.75, 0.1563, 0.75, 0.1563, 0.6875, 0.1875, 0.625, 0.1875, 0.6875, 0.1563, 0.6875, 0.1563, 0.625, 0.1875, 0.5625, 0.1875, 0.625, 0.1563, 0.625, 0.1562, 0.5625, 0.1875, 0.5, 0.1875, 0.5625, 0.1562, 0.5625, 0.1562, 0.5, 0.1875, 0.9375, 0.1719, 1.0, 0.1563, 0.9375, 0.1875, 0.875, 0.1875, 0.9375, 0.1563, 0.9375, 0.1563, 0.875, 0.1875, 0.8125, 0.1875, 0.875, 0.1563, 0.875, 0.1562, 0.8125, 0.1875, 0.75, 0.1875, 0.8125, 0.1562, 0.8125, 0.1563, 0.75, 0.1563, 0.875, 0.1563, 0.9375, 0.125, 0.9375, 0.125, 0.875, 0.1562, 0.8125, 0.1563, 0.875, 0.125, 0.875, 0.125, 0.8125, 0.1563, 0.75, 0.1562, 0.8125, 0.125, 0.8125, 0.125, 0.75, 0.1563, 0.6875, 0.1563, 0.75, 0.125, 0.75, 0.125, 0.6875, 0.1563, 0.625, 0.1563, 0.6875, 0.125, 0.6875, 0.125, 0.625, 0.1562, 0.5625, 0.1563, 0.625, 0.125, 0.625, 0.125, 0.5625, 0.1562, 0.5, 0.1562, 0.5625, 0.125, 0.5625, 0.125, 0.5, 0.1563, 0.9375, 0.1406, 1.0, 0.125, 0.9375, 0.125, 0.625, 0.125, 0.6875, 0.09375, 0.6875, 0.09375, 0.625, 0.125, 0.5625, 0.125, 0.625, 0.09375, 0.625, 0.09375, 0.5625, 0.125, 0.5, 0.125, 0.5625, 0.09375, 0.5625, 0.09375, 0.5, 0.125, 0.9375, 0.1094, 1.0, 0.09375, 0.9375, 0.125, 0.875, 0.125, 0.9375, 0.09375, 0.9375, 0.09375, 0.875, 0.125, 0.8125, 0.125, 0.875, 0.09375, 0.875, 0.09375, 0.8125, 0.125, 0.75, 0.125, 0.8125, 0.09375, 0.8125, 0.09375, 0.75, 0.125, 0.6875, 0.125, 0.75, 0.09375, 0.75, 0.09375, 0.6875, 0.09375, 0.875, 0.09375, 0.9375, 0.0625, 0.9375, 0.0625, 0.875, 0.09375, 0.8125, 0.09375, 0.875, 0.0625, 0.875, 0.0625, 0.8125, 0.09375, 0.75, 0.09375, 0.8125, 0.0625, 0.8125, 0.0625, 0.75, 0.09375, 0.6875, 0.09375, 0.75, 0.0625, 0.75, 0.0625, 0.6875, 0.09375, 0.625, 0.09375, 0.6875, 0.0625, 0.6875, 0.0625, 0.625, 0.09375, 0.5625, 0.09375, 0.625, 0.0625, 0.625, 0.0625, 0.5625, 0.09375, 0.5, 0.09375, 0.5625, 0.0625, 0.5625, 0.0625, 0.5, 0.09375, 0.9375, 0.07813, 1.0, 0.0625, 0.9375, 0.0625, 0.625, 0.0625, 0.6875, 0.03125, 0.6875, 0.03125, 0.625, 0.0625, 0.5625, 0.0625, 0.625, 0.03125, 0.625, 0.03125, 0.5625, 0.0625, 0.5, 0.0625, 0.5625, 0.03125, 0.5625, 0.03125, 0.5, 0.0625, 0.9375, 0.04688, 1.0, 0.03125, 0.9375, 0.0625, 0.875, 0.0625, 0.9375, 0.03125, 0.9375, 0.03125, 0.875, 0.0625, 0.8125, 0.0625, 0.875, 0.03125, 0.875, 0.03125, 0.8125, 0.0625, 0.75, 0.0625, 0.8125, 0.03125, 0.8125, 0.03125, 0.75, 0.0625, 0.6875, 0.0625, 0.75, 0.03125, 0.75, 0.03125, 0.6875, 0.03125, 0.8125, 0.03125, 0.875, 2.98e-08, 0.875, 0.0, 0.8125, 0.03125, 0.75, 0.03125, 0.8125, 0.0, 0.8125, 2.98e-08, 0.75, 0.03125, 0.6875, 0.03125, 0.75, 2.98e-08, 0.75, 2.98e-08, 0.6875, 0.03125, 0.625, 0.03125, 0.6875, 2.98e-08, 0.6875, 0.0, 0.625, 0.03125, 0.5625, 0.03125, 0.625, 0.0, 0.625, 0.0, 0.5625, 0.03125, 0.5, 0.03125, 0.5625, 0.0, 0.5625, 0.0, 0.5, 0.03125, 0.9375, 0.01563, 1.0, 8.941e-08, 0.9375, 0.03125, 0.875, 0.03125, 0.9375, 8.941e-08, 0.9375, 2.98e-08, 0.875, 1.0, 0.5625, 1.0, 0.625, 0.9688, 0.625, 0.9688, 0.5625, 1.0, 0.5, 1.0, 0.5625, 0.9688, 0.5625, 0.9687, 0.5, 1.0, 0.9375, 0.9844, 1.0, 0.9688, 0.9375, 1.0, 0.875, 1.0, 0.9375, 0.9688, 0.9375, 0.9688, 0.875, 1.0, 0.8125, 1.0, 0.875, 0.9688, 0.875, 0.9688, 0.8125, 1.0, 0.75, 1.0, 0.8125, 0.9688, 0.8125, 0.9688, 0.75, 1.0, 0.6875, 1.0, 0.75, 0.9688, 0.75, 0.9688, 0.6875, 1.0, 0.625, 1.0, 0.6875, 0.9688, 0.6875, 0.9688, 0.625, 0.9688, 0.8125, 0.9688, 0.875, 0.9375, 0.875, 0.9375, 0.8125, 0.9688, 0.75, 0.9688, 0.8125, 0.9375, 0.8125, 0.9375, 0.75, 0.9688, 0.6875, 0.9688, 0.75, 0.9375, 0.75, 0.9375, 0.6875, 0.9688, 0.625, 0.9688, 0.6875, 0.9375, 0.6875, 0.9375, 0.625, 0.9688, 0.5625, 0.9688, 0.625, 0.9375, 0.625, 0.9375, 0.5625, 0.9687, 0.5, 0.9688, 0.5625, 0.9375, 0.5625, 0.9375, 0.5, 0.9688, 0.9375, 0.9531, 1.0, 0.9375, 0.9375, 0.9688, 0.875, 0.9688, 0.9375, 0.9375, 0.9375, 0.9375, 0.875, 0.9375, 0.5625, 0.9375, 0.625, 0.9062, 0.625, 0.9062, 0.5625, 0.9375, 0.5, 0.9375, 0.5625, 0.9062, 0.5625, 0.9062, 0.5, 0.9375, 0.9375, 0.9219, 1.0, 0.9062, 0.9375, 0.9375, 0.875, 0.9375, 0.9375, 0.9062, 0.9375, 0.9062, 0.875, 0.9375, 0.8125, 0.9375, 0.875, 0.9062, 0.875, 0.9062, 0.8125, 0.9375, 0.75, 0.9375, 0.8125, 0.9062, 0.8125, 0.9062, 0.75, 0.9375, 0.6875, 0.9375, 0.75, 0.9062, 0.75, 0.9062, 0.6875, 0.9375, 0.625, 0.9375, 0.6875, 0.9062, 0.6875, 0.9062, 0.625, 0.9062, 0.75, 0.9062, 0.8125, 0.875, 0.8125, 0.875, 0.75, 0.9062, 0.6875, 0.9062, 0.75, 0.875, 0.75, 0.875, 0.6875, 0.9062, 0.625, 0.9062, 0.6875, 0.875, 0.6875, 0.875, 0.625, 0.9062, 0.5625, 0.9062, 0.625, 0.875, 0.625, 0.875, 0.5625, 0.9062, 0.5, 0.9062, 0.5625, 0.875, 0.5625, 0.875, 0.5, 0.9062, 0.9375, 0.8906, 1.0, 0.875, 0.9375, 0.9062, 0.875, 0.9062, 0.9375, 0.875, 0.9375, 0.875, 0.875, 0.9062, 0.8125, 0.9062, 0.875, 0.875, 0.875, 0.875, 0.8125, 0.875, 0.5, 0.875, 0.5625, 0.8438, 0.5625, 0.8437, 0.5, 0.875, 0.9375, 0.8594, 1.0, 0.8438, 0.9375, 0.875, 0.875, 0.875, 0.9375, 0.8438, 0.9375, 0.8438, 0.875, 0.875, 0.8125, 0.875, 0.875, 0.8438, 0.875, 0.8438, 0.8125, 0.875, 0.75, 0.875, 0.8125, 0.8438, 0.8125, 0.8438, 0.75, 0.875, 0.6875, 0.875, 0.75, 0.8438, 0.75, 0.8438, 0.6875, 0.875, 0.625, 0.875, 0.6875, 0.8438, 0.6875, 0.8438, 0.625, 0.875, 0.5625, 0.875, 0.625, 0.8438, 0.625, 0.8438, 0.5625, 0.8438, 0.6875, 0.8438, 0.75, 0.8125, 0.75, 0.8125, 0.6875, 0.8438, 0.625, 0.8438, 0.6875, 0.8125, 0.6875, 0.8125, 0.625, 0.8438, 0.5625, 0.8438, 0.625, 0.8125, 0.625, 0.8125, 0.5625, 0.8437, 0.5, 0.8438, 0.5625, 0.8125, 0.5625, 0.8125, 0.5, 0.8438, 0.9375, 0.8281, 1.0, 0.8125, 0.9375, 0.8438, 0.875, 0.8438, 0.9375, 0.8125, 0.9375, 0.8125, 0.875, 0.8438, 0.8125, 0.8438, 0.875, 0.8125, 0.875, 0.8125, 0.8125, 0.8438, 0.75, 0.8438, 0.8125, 0.8125, 0.8125, 0.8125, 0.75, 0.8125, 0.9375, 0.7969, 1.0, 0.7812, 0.9375, 0.8125, 0.875, 0.8125, 0.9375, 0.7812, 0.9375, 0.7812, 0.875, 0.8125, 0.8125, 0.8125, 0.875, 0.7812, 0.875, 0.7812, 0.8125, 0.8125, 0.75, 0.8125, 0.8125, 0.7812, 0.8125, 0.7812, 0.75, 0.8125, 0.6875, 0.8125, 0.75, 0.7812, 0.75, 0.7812, 0.6875, 0.8125, 0.625, 0.8125, 0.6875, 0.7812, 0.6875, 0.7812, 0.625, 0.8125, 0.5625, 0.8125, 0.625, 0.7812, 0.625, 0.7812, 0.5625, 0.8125, 0.5, 0.8125, 0.5625, 0.7812, 0.5625, 0.7812, 0.5, 0.7812, 0.6875, 0.7812, 0.75, 0.75, 0.75, 0.75, 0.6875, 0.7812, 0.625, 0.7812, 0.6875, 0.75, 0.6875, 0.75, 0.625, 0.7812, 0.5625, 0.7812, 0.625, 0.75, 0.625, 0.75, 0.5625, 0.7812, 0.5, 0.7812, 0.5625, 0.75, 0.5625, 0.75, 0.5, 0.7812, 0.9375, 0.7656, 1.0, 0.75, 0.9375, 0.7812, 0.875, 0.7812, 0.9375, 0.75, 0.9375, 0.75, 0.875, 0.7812, 0.8125, 0.7812, 0.875, 0.75, 0.875, 0.75, 0.8125, 0.7812, 0.75, 0.7812, 0.8125, 0.75, 0.8125, 0.75, 0.75])
me_cylinder.materials.append(mat_material_001)
me_cylinder.use_remesh_fix_poles = True
me_cylinder.use_remesh_preserve_attributes = False
me_cylinder.update()
me_plane = bpy.data.meshes.new('Plane')
me_plane.from_pydata([(1.0, -1.0, 0.0), (-1.0, -0.005404, 5.292e-08), (1.0, 1.0, 0.0)], [], [(1, 0, 2)])
_uv = me_plane.uv_layers.new(name='UVMap')
_uv.uv.foreach_set('vector', [0.0, 1.0, 1.0, 0.0, 1.0, 1.0])
me_plane.materials.append(mat_material)
me_plane.use_remesh_fix_poles = True
me_plane.use_remesh_preserve_attributes = False
me_plane.update()

# ---- objects
ob_cylinder = bpy.data.objects.new('Cylinder', me_cylinder)
ob_plane = bpy.data.objects.new('Plane', me_plane)

# ---- transforms, parenting, visibility, modifiers, constraints
ob_cylinder.location = (0.0, 0.0, 0.0)
ob_cylinder.scale = (0.0127, 0.0127, 1.0)
ob_plane.location = (-0.3431, 0.0, 0.7514)
ob_plane.rotation_euler = (-1.571, -0.0, 0.0)
ob_plane.scale = (0.334, 0.2328, 0.334)

# ---- collection membership
col_collection.objects.link(ob_cylinder)
col_collection.objects.link(ob_plane)

# ---- scene / render settings (as saved in the file)
scene.frame_start = 1; scene.frame_end = 250; scene.frame_set(1)
scene.render.engine = 'CYCLES'
scene.cycles.sampling_pattern = 'TABULATED_SOBOL'
scene.cycles.use_light_tree = False
scene.view_settings.view_transform = 'Filmic'
bpy.context.view_layer.update()

# ---- added for rendering (the .blend has no active camera and no usable light): camera, sun
cam_auto = bpy.data.cameras.new('AutoCamera')
cam_auto.lens = 50.0
cam_auto.sensor_width = 36.0
cam_auto.clip_end = 1000.0
ob_auto_camera = bpy.data.objects.new('AutoCamera', cam_auto)
scene.collection.objects.link(ob_auto_camera)
ob_auto_camera.location = (1.63643, -2.36238, 1.58125)
ob_auto_camera.rotation_euler = (1.09748, -7.21219e-08, 0.694738)
scene.camera = ob_auto_camera
light_auto_sun = bpy.data.lights.new('AutoSun', 'SUN')
light_auto_sun.energy = 3.0
light_auto_sun.angle = 0.0523599
ob_auto_sun = bpy.data.objects.new('AutoSun', light_auto_sun)
scene.collection.objects.link(ob_auto_sun)
ob_auto_sun.rotation_euler = (0.872665, 0.174533, 0.523599)
bpy.context.view_layer.update()
